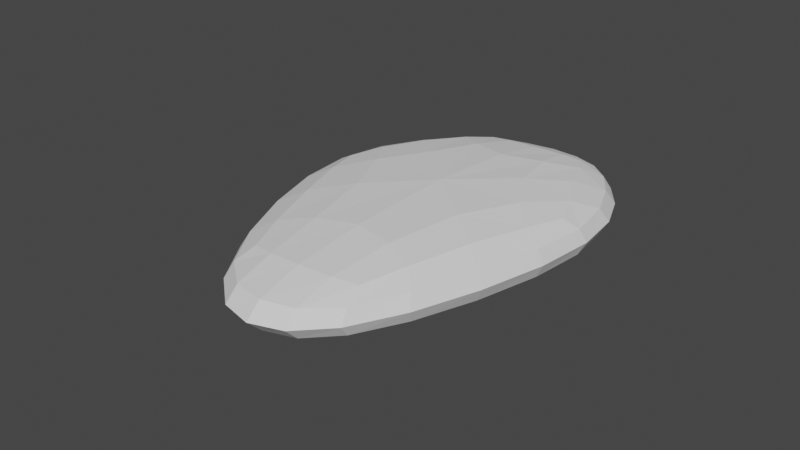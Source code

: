 # Source: blend.blend  (saved by Blender 2.91.10; exported with 4.5.12 LTS)
import bpy
from mathutils import Matrix  # noqa: F401  (used for matrix-valued properties, if any)

bpy.ops.wm.read_factory_settings(use_empty=True)
scene = bpy.context.scene
scene.name = 'Scene'

# ---- collections
col_collection = bpy.data.collections.new('Collection'); scene.collection.children.link(col_collection)

# ---- world
world_world = bpy.data.worlds.new('World'); scene.world = world_world
world_world.use_nodes = True; world_world.node_tree.nodes.clear()
_N = world_world.node_tree.nodes; _L = world_world.node_tree.links
n0 = _N.new('ShaderNodeOutputWorld'); n0.name = 'World Output'; n0.location = (300, 300)
n1 = _N.new('ShaderNodeBackground'); n1.name = 'Background'; n1.location = (10, 300)
n1.inputs[0].default_value = (0.05088, 0.05088, 0.05088, 1.0)
_L.new(n1.outputs[0], n0.inputs[0])
n0.is_active_output = True
world_world.color = (0.05088, 0.05088, 0.05088)
world_world.use_sun_shadow = False
world_world.sun_shadow_jitter_overblur = 0.0

# ---- meshes
me_x = bpy.data.meshes.new('Плоскость')
me_x.from_pydata([(-0.1724, 1.0, 0.0), (-0.3065, -1.0, 0.0), (-0.8946, 0.3915, 0.0), (0.2742, -1.0, 0.0), (0.2846, 1.0, 0.0), (0.7324, 0.5308, 0.0)], [], [(1, 3, 5, 4, 0, 2)])
_uv = me_x.uv_layers.new(name='UVКарта')
_uv.uv.foreach_set('vector', [0.3467, 0.0, 0.6371, 0.0, 0.8662, 0.7654, 0.6423, 1.0, 0.4138, 1.0, 0.05271, 0.6957])
me_x.use_remesh_fix_poles = True
me_x.use_remesh_preserve_attributes = False
me_x.use_mirror_vertex_groups = False
me_x.update()

# ---- objects
ob_x = bpy.data.objects.new('Плоскость', me_x)

# ---- transforms, parenting, visibility, modifiers, constraints
ob_x.location = (4.858e-17, -0.004558, 0.2188)
ob_x.scale = (1.311, 1.311, 1.311)
ob_x.lineart.crease_threshold = 0.0
_m = ob_x.modifiers.new('Объёмность', 'SOLIDIFY')
_m.thickness = 0.36
_m = ob_x.modifiers.new('Подразделения', 'SUBSURF')
_m.uv_smooth = 'PRESERVE_CORNERS'

# ---- collection membership
col_collection.objects.link(ob_x)

# ---- scene / render settings (as saved in the file)
scene.frame_start = 1; scene.frame_end = 250; scene.frame_set(1)
scene.render.engine = 'BLENDER_EEVEE_NEXT'
scene.cycles.use_denoising = False
scene.cycles.samples = 128
scene.cycles.sampling_pattern = 'TABULATED_SOBOL'
scene.cycles.use_adaptive_sampling = False
scene.cycles.use_light_tree = False
scene.view_settings.view_transform = 'Filmic'
bpy.context.view_layer.update()

# ---- added for rendering (the .blend has no active camera and no usable light): camera, sun
cam_auto = bpy.data.cameras.new('AutoCamera')
cam_auto.lens = 50.0
cam_auto.sensor_width = 36.0
cam_auto.clip_end = 1000.0
ob_auto_camera = bpy.data.objects.new('AutoCamera', cam_auto)
scene.collection.objects.link(ob_auto_camera)
ob_auto_camera.location = (3.05104, -3.79335, 2.50867)
ob_auto_camera.rotation_euler = (1.09748, -7.21219e-08, 0.694738)
scene.camera = ob_auto_camera
light_auto_sun = bpy.data.lights.new('AutoSun', 'SUN')
light_auto_sun.energy = 3.0
light_auto_sun.angle = 0.0523599
ob_auto_sun = bpy.data.objects.new('AutoSun', light_auto_sun)
scene.collection.objects.link(ob_auto_sun)
ob_auto_sun.rotation_euler = (0.872665, 0.174533, 0.523599)
bpy.context.view_layer.update()
